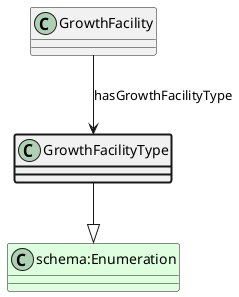

The diagram above was rendered by PlantUML. Its source (embedded in the PNG):
@startuml
class GrowthFacilityType  #line.bold
class "schema:Enumeration" #DDFFDD 
GrowthFacilityType --|> "schema:Enumeration"
class GrowthFacility 
GrowthFacility --> GrowthFacilityType : hasGrowthFacilityType
@enduml